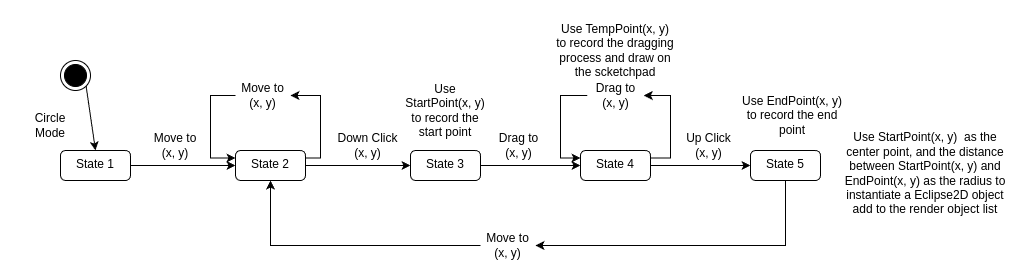

The diagram above was exported from draw.io. Its source (the exported page's mxGraphModel, read from the mxfile embedded in the PNG):
<mxGraphModel dx="913" dy="532" grid="1" gridSize="10" guides="1" tooltips="1" connect="1" arrows="1" fold="1" page="1" pageScale="1" pageWidth="827" pageHeight="1169" math="0" shadow="0">
  <root>
    <mxCell id="0" />
    <mxCell id="1" parent="0" />
    <mxCell id="0TcimtWJs3CKasrag2vI-1" value="" style="edgeStyle=orthogonalEdgeStyle;rounded=0;orthogonalLoop=1;jettySize=auto;html=1;" edge="1" parent="1" source="0TcimtWJs3CKasrag2vI-2" target="0TcimtWJs3CKasrag2vI-7">
      <mxGeometry relative="1" as="geometry" />
    </mxCell>
    <mxCell id="0TcimtWJs3CKasrag2vI-2" value="State 1" style="html=1;align=center;verticalAlign=top;rounded=1;absoluteArcSize=1;arcSize=10;dashed=0;whiteSpace=wrap;" vertex="1" parent="1">
      <mxGeometry x="90" y="180" width="70" height="30" as="geometry" />
    </mxCell>
    <mxCell id="0TcimtWJs3CKasrag2vI-3" value="" style="ellipse;html=1;shape=endState;fillColor=strokeColor;" vertex="1" parent="1">
      <mxGeometry x="90" y="90" width="30" height="30" as="geometry" />
    </mxCell>
    <mxCell id="0TcimtWJs3CKasrag2vI-4" value="" style="endArrow=classic;html=1;rounded=0;exitX=1;exitY=1;exitDx=0;exitDy=0;entryX=0.5;entryY=0;entryDx=0;entryDy=0;" edge="1" parent="1" source="0TcimtWJs3CKasrag2vI-3" target="0TcimtWJs3CKasrag2vI-2">
      <mxGeometry width="50" height="50" relative="1" as="geometry">
        <mxPoint x="120" y="150" as="sourcePoint" />
        <mxPoint x="170" y="100" as="targetPoint" />
      </mxGeometry>
    </mxCell>
    <mxCell id="0TcimtWJs3CKasrag2vI-5" value="Circle Mode" style="text;html=1;align=center;verticalAlign=middle;whiteSpace=wrap;rounded=0;" vertex="1" parent="1">
      <mxGeometry x="50" y="140" width="60" height="30" as="geometry" />
    </mxCell>
    <mxCell id="0TcimtWJs3CKasrag2vI-6" value="" style="edgeStyle=orthogonalEdgeStyle;rounded=0;orthogonalLoop=1;jettySize=auto;html=1;" edge="1" parent="1" source="0TcimtWJs3CKasrag2vI-7" target="0TcimtWJs3CKasrag2vI-13">
      <mxGeometry relative="1" as="geometry" />
    </mxCell>
    <mxCell id="0TcimtWJs3CKasrag2vI-7" value="State 2" style="html=1;align=center;verticalAlign=top;rounded=1;absoluteArcSize=1;arcSize=10;dashed=0;whiteSpace=wrap;" vertex="1" parent="1">
      <mxGeometry x="265" y="180" width="70" height="30" as="geometry" />
    </mxCell>
    <mxCell id="0TcimtWJs3CKasrag2vI-8" value="Move to (x, y)" style="text;html=1;align=center;verticalAlign=middle;whiteSpace=wrap;rounded=0;" vertex="1" parent="1">
      <mxGeometry x="180" y="160" width="50" height="30" as="geometry" />
    </mxCell>
    <mxCell id="0TcimtWJs3CKasrag2vI-9" value="" style="endArrow=classic;html=1;rounded=0;exitX=1;exitY=0.25;exitDx=0;exitDy=0;entryX=1;entryY=0.5;entryDx=0;entryDy=0;edgeStyle=elbowEdgeStyle;" edge="1" parent="1" source="0TcimtWJs3CKasrag2vI-7" target="0TcimtWJs3CKasrag2vI-10">
      <mxGeometry width="50" height="50" relative="1" as="geometry">
        <mxPoint x="320" y="170" as="sourcePoint" />
        <mxPoint x="370" y="120" as="targetPoint" />
        <Array as="points">
          <mxPoint x="350" y="160" />
        </Array>
      </mxGeometry>
    </mxCell>
    <mxCell id="0TcimtWJs3CKasrag2vI-10" value="Move to (x, y)" style="text;html=1;align=center;verticalAlign=middle;whiteSpace=wrap;rounded=0;" vertex="1" parent="1">
      <mxGeometry x="265" y="110" width="55" height="30" as="geometry" />
    </mxCell>
    <mxCell id="0TcimtWJs3CKasrag2vI-11" value="" style="endArrow=classic;html=1;rounded=0;exitX=0;exitY=0.5;exitDx=0;exitDy=0;edgeStyle=elbowEdgeStyle;entryX=0;entryY=0.25;entryDx=0;entryDy=0;" edge="1" parent="1" source="0TcimtWJs3CKasrag2vI-10" target="0TcimtWJs3CKasrag2vI-7">
      <mxGeometry width="50" height="50" relative="1" as="geometry">
        <mxPoint x="340" y="197" as="sourcePoint" />
        <mxPoint x="230" y="110" as="targetPoint" />
        <Array as="points">
          <mxPoint x="240" y="160" />
        </Array>
      </mxGeometry>
    </mxCell>
    <mxCell id="0TcimtWJs3CKasrag2vI-12" value="" style="edgeStyle=orthogonalEdgeStyle;rounded=0;orthogonalLoop=1;jettySize=auto;html=1;" edge="1" parent="1" source="0TcimtWJs3CKasrag2vI-13" target="0TcimtWJs3CKasrag2vI-16">
      <mxGeometry relative="1" as="geometry" />
    </mxCell>
    <mxCell id="0TcimtWJs3CKasrag2vI-13" value="State 3" style="html=1;align=center;verticalAlign=top;rounded=1;absoluteArcSize=1;arcSize=10;dashed=0;whiteSpace=wrap;" vertex="1" parent="1">
      <mxGeometry x="440" y="180" width="70" height="30" as="geometry" />
    </mxCell>
    <mxCell id="0TcimtWJs3CKasrag2vI-14" value="Down Click (x, y)" style="text;html=1;align=center;verticalAlign=middle;whiteSpace=wrap;rounded=0;" vertex="1" parent="1">
      <mxGeometry x="363.5" y="160" width="66.5" height="30" as="geometry" />
    </mxCell>
    <mxCell id="0TcimtWJs3CKasrag2vI-15" value="" style="edgeStyle=orthogonalEdgeStyle;rounded=0;orthogonalLoop=1;jettySize=auto;html=1;" edge="1" parent="1" source="0TcimtWJs3CKasrag2vI-16" target="0TcimtWJs3CKasrag2vI-21">
      <mxGeometry relative="1" as="geometry" />
    </mxCell>
    <mxCell id="0TcimtWJs3CKasrag2vI-16" value="State 4" style="html=1;align=center;verticalAlign=top;rounded=1;absoluteArcSize=1;arcSize=10;dashed=0;whiteSpace=wrap;" vertex="1" parent="1">
      <mxGeometry x="610" y="180" width="70" height="30" as="geometry" />
    </mxCell>
    <mxCell id="0TcimtWJs3CKasrag2vI-17" value="Drag to (x, y)" style="text;html=1;align=center;verticalAlign=middle;whiteSpace=wrap;rounded=0;" vertex="1" parent="1">
      <mxGeometry x="520" y="160" width="56.5" height="30" as="geometry" />
    </mxCell>
    <mxCell id="0TcimtWJs3CKasrag2vI-18" value="Drag to (x, y)" style="text;html=1;align=center;verticalAlign=middle;whiteSpace=wrap;rounded=0;" vertex="1" parent="1">
      <mxGeometry x="616.75" y="110" width="56.5" height="30" as="geometry" />
    </mxCell>
    <mxCell id="0TcimtWJs3CKasrag2vI-19" value="" style="endArrow=classic;html=1;rounded=0;exitX=1;exitY=0.25;exitDx=0;exitDy=0;entryX=1;entryY=0.5;entryDx=0;entryDy=0;edgeStyle=elbowEdgeStyle;" edge="1" parent="1" source="0TcimtWJs3CKasrag2vI-16" target="0TcimtWJs3CKasrag2vI-18">
      <mxGeometry width="50" height="50" relative="1" as="geometry">
        <mxPoint x="725" y="190" as="sourcePoint" />
        <mxPoint x="710" y="128" as="targetPoint" />
        <Array as="points">
          <mxPoint x="700" y="150" />
        </Array>
      </mxGeometry>
    </mxCell>
    <mxCell id="0TcimtWJs3CKasrag2vI-20" value="" style="endArrow=classic;html=1;rounded=0;exitX=0;exitY=0.5;exitDx=0;exitDy=0;edgeStyle=elbowEdgeStyle;entryX=0;entryY=0.25;entryDx=0;entryDy=0;" edge="1" parent="1" source="0TcimtWJs3CKasrag2vI-18" target="0TcimtWJs3CKasrag2vI-16">
      <mxGeometry width="50" height="50" relative="1" as="geometry">
        <mxPoint x="610" y="98" as="sourcePoint" />
        <mxPoint x="610" y="160" as="targetPoint" />
        <Array as="points">
          <mxPoint x="590" y="160" />
        </Array>
      </mxGeometry>
    </mxCell>
    <mxCell id="0TcimtWJs3CKasrag2vI-21" value="State 5" style="html=1;align=center;verticalAlign=top;rounded=1;absoluteArcSize=1;arcSize=10;dashed=0;whiteSpace=wrap;" vertex="1" parent="1">
      <mxGeometry x="780" y="180" width="70" height="30" as="geometry" />
    </mxCell>
    <mxCell id="0TcimtWJs3CKasrag2vI-22" value="Up Click (x, y)" style="text;html=1;align=center;verticalAlign=middle;whiteSpace=wrap;rounded=0;" vertex="1" parent="1">
      <mxGeometry x="710" y="160" width="56.5" height="30" as="geometry" />
    </mxCell>
    <mxCell id="0TcimtWJs3CKasrag2vI-23" value="" style="endArrow=classic;html=1;rounded=0;exitX=0.5;exitY=1;exitDx=0;exitDy=0;entryX=1;entryY=0.5;entryDx=0;entryDy=0;edgeStyle=elbowEdgeStyle;elbow=vertical;" edge="1" parent="1" source="0TcimtWJs3CKasrag2vI-21" target="0TcimtWJs3CKasrag2vI-24">
      <mxGeometry width="50" height="50" relative="1" as="geometry">
        <mxPoint x="707" y="342" as="sourcePoint" />
        <mxPoint x="700" y="280" as="targetPoint" />
        <Array as="points">
          <mxPoint x="670" y="275" />
        </Array>
      </mxGeometry>
    </mxCell>
    <mxCell id="0TcimtWJs3CKasrag2vI-24" value="Move to (x, y)" style="text;html=1;align=center;verticalAlign=middle;whiteSpace=wrap;rounded=0;" vertex="1" parent="1">
      <mxGeometry x="510" y="260" width="55" height="30" as="geometry" />
    </mxCell>
    <mxCell id="0TcimtWJs3CKasrag2vI-25" value="" style="endArrow=classic;html=1;rounded=0;exitX=0;exitY=0.5;exitDx=0;exitDy=0;entryX=0.5;entryY=1;entryDx=0;entryDy=0;edgeStyle=elbowEdgeStyle;elbow=vertical;" edge="1" parent="1" source="0TcimtWJs3CKasrag2vI-24" target="0TcimtWJs3CKasrag2vI-7">
      <mxGeometry width="50" height="50" relative="1" as="geometry">
        <mxPoint x="631" y="220" as="sourcePoint" />
        <mxPoint x="319" y="285" as="targetPoint" />
        <Array as="points">
          <mxPoint x="380" y="275" />
        </Array>
      </mxGeometry>
    </mxCell>
    <mxCell id="0TcimtWJs3CKasrag2vI-26" value="Use StartPoint(x, y) to record the start point" style="text;html=1;align=center;verticalAlign=middle;whiteSpace=wrap;rounded=0;" vertex="1" parent="1">
      <mxGeometry x="430" y="110" width="90" height="60" as="geometry" />
    </mxCell>
    <mxCell id="0TcimtWJs3CKasrag2vI-27" value="Use EndPoint(x, y) to record the end point" style="text;html=1;align=center;verticalAlign=middle;whiteSpace=wrap;rounded=0;" vertex="1" parent="1">
      <mxGeometry x="766.5" y="120" width="110" height="50" as="geometry" />
    </mxCell>
    <mxCell id="0TcimtWJs3CKasrag2vI-28" value="Use TempPoint(x, y) to record the dragging process and draw on the scketchpad" style="text;html=1;align=center;verticalAlign=middle;whiteSpace=wrap;rounded=0;" vertex="1" parent="1">
      <mxGeometry x="585" y="50" width="120" height="60" as="geometry" />
    </mxCell>
    <mxCell id="3jfit9o_-fw4QPH2Rpp2-1" value="Use StartPoint(x, y)&amp;nbsp; as the center point, and the distance between StartPoint(x, y) and EndPoint(x, y) as the radius to instantiate a Eclipse2D object add to the render object list" style="text;html=1;align=center;verticalAlign=middle;whiteSpace=wrap;rounded=0;" vertex="1" parent="1">
      <mxGeometry x="870" y="160" width="170" height="85" as="geometry" />
    </mxCell>
  </root>
</mxGraphModel>